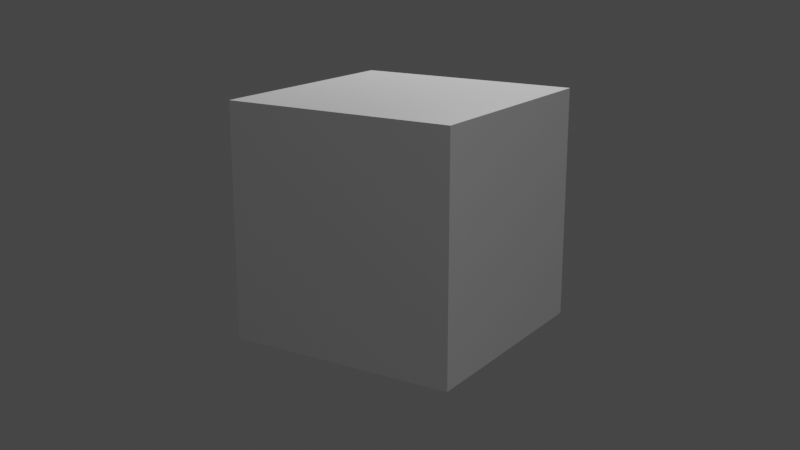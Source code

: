 # Source: test_scene.blend  (saved by Blender 3.5.10; exported with 4.5.12 LTS)
import bpy
from mathutils import Matrix  # noqa: F401  (used for matrix-valued properties, if any)

bpy.ops.wm.read_factory_settings(use_empty=True)
scene = bpy.context.scene
scene.name = 'Scene'

# ---- collections
col_collection = bpy.data.collections.new('Collection'); scene.collection.children.link(col_collection)

# ---- materials (node trees are filled in below, after node groups)
mat_material = bpy.data.materials.new('Material')
mat_material.alpha_threshold = 0.0
mat_material.use_transparent_shadow = False
mat_material.roughness = 0.5
mat_material.line_color = (0.0, 0.0, 0.0, 1.0)

# ---- material node trees
mat_material.use_nodes = True; mat_material.node_tree.nodes.clear()
_N = mat_material.node_tree.nodes; _L = mat_material.node_tree.links
n0 = _N.new('ShaderNodeOutputMaterial'); n0.name = 'Material Output'; n0.location = (300, 300)
n1 = _N.new('ShaderNodeBsdfPrincipled'); n1.name = 'Principled BSDF'; n1.location = (10, 300)
n1.distribution = 'GGX'
n1.subsurface_method = 'RANDOM_WALK_SKIN'
n1.inputs[3].default_value = 1.45
n1.inputs[27].default_value = (0.0, 0.0, 0.0, 1.0)
n1.inputs[28].default_value = 1.0
_L.new(n1.outputs[0], n0.inputs[0])
n0.is_active_output = True

# ---- world
world_world = bpy.data.worlds.new('World'); scene.world = world_world
world_world.use_nodes = True; world_world.node_tree.nodes.clear()
_N = world_world.node_tree.nodes; _L = world_world.node_tree.links
n0 = _N.new('ShaderNodeOutputWorld'); n0.name = 'World Output'; n0.location = (300, 300)
n1 = _N.new('ShaderNodeBackground'); n1.name = 'Background'; n1.location = (10, 300)
n1.inputs[0].default_value = (0.05088, 0.05088, 0.05088, 1.0)
_L.new(n1.outputs[0], n0.inputs[0])
n0.is_active_output = True
world_world.color = (0.05088, 0.05088, 0.05088)
world_world.use_sun_shadow = False
world_world.sun_shadow_jitter_overblur = 0.0

# ---- cameras
cam_camera = bpy.data.cameras.new('Camera')
cam_camera.clip_end = 100.0
cam_camera.ortho_scale = 7.314

# ---- lights
light_light = bpy.data.lights.new('Light', 'POINT')
light_light.transmission_factor = 0.0
light_light.energy = 1000.0
light_light.shadow_soft_size = 0.1
light_light.shadow_maximum_resolution = 0.006
light_light.use_absolute_resolution = True
light_light_001 = bpy.data.lights.new('Light.001', 'POINT')
light_light_001.transmission_factor = 0.0
light_light_001.energy = 1000.0
light_light_001.shadow_soft_size = 0.1
light_light_001.shadow_maximum_resolution = 0.006
light_light_001.use_absolute_resolution = True

# ---- meshes
me_cube = bpy.data.meshes.new('Cube')
me_cube.from_pydata([(1.0, 1.0, 1.0), (1.0, 1.0, -1.0), (1.0, -1.0, 1.0), (1.0, -1.0, -1.0), (-1.0, 1.0, 1.0), (-1.0, 1.0, -1.0), (-1.0, -1.0, 1.0), (-1.0, -1.0, -1.0)], [], [(0, 4, 6, 2), (3, 2, 6, 7), (7, 6, 4, 5), (5, 1, 3, 7), (1, 0, 2, 3), (5, 4, 0, 1)])
_uv = me_cube.uv_layers.new(name='UVMap')
_uv.uv.foreach_set('vector', [0.625, 0.5, 0.875, 0.5, 0.875, 0.75, 0.625, 0.75, 0.375, 0.75, 0.625, 0.75, 0.625, 1.0, 0.375, 1.0, 0.375, 0.0, 0.625, 0.0, 0.625, 0.25, 0.375, 0.25, 0.125, 0.5, 0.375, 0.5, 0.375, 0.75, 0.125, 0.75, 0.375, 0.5, 0.625, 0.5, 0.625, 0.75, 0.375, 0.75, 0.375, 0.25, 0.625, 0.25, 0.625, 0.5, 0.375, 0.5])
me_cube.materials.append(mat_material)
me_cube.use_mirror_vertex_groups = False
me_cube.update()
me_plane = bpy.data.meshes.new('Plane')
me_plane.from_pydata([(-1.0, -1.0, 0.0), (1.0, -1.0, 0.0), (-1.0, 1.0, 0.0), (1.0, 1.0, 0.0)], [], [(0, 1, 3, 2)])
_uv = me_plane.uv_layers.new(name='UVMap')
_uv.uv.foreach_set('vector', [0.0, 0.0, 1.0, 0.0, 1.0, 1.0, 0.0, 1.0])
me_plane.update()

# ---- curves / text
cu_beziercircle = bpy.data.curves.new('BezierCircle', 'CURVE')
cu_beziercircle.dimensions = '3D'
_sp = cu_beziercircle.splines.new('BEZIER'); _sp.bezier_points.add(3)
_sp.bezier_points.foreach_set('co', [-1.0, 0.0, 0.0, 0.0, 1.0, 0.0, 1.0, 0.0, 0.0, 0.0, -1.0, 0.0])
_sp.bezier_points.foreach_set('handle_left', [-1.0, -0.5521, 0.0, -0.5521, 1.0, 0.0, 1.0, 0.5521, 0.0, 0.5521, -1.0, 0.0])
_sp.bezier_points.foreach_set('handle_right', [-1.0, 0.5521, 0.0, 0.5521, 1.0, 0.0, 1.0, -0.5521, 0.0, -0.5521, -1.0, 0.0])
for _p, _l, _r in zip(_sp.bezier_points, ['AUTO', 'AUTO', 'AUTO', 'AUTO'], ['AUTO', 'AUTO', 'AUTO', 'AUTO']): _p.handle_left_type = _l; _p.handle_right_type = _r
_sp.order_u = 0
_sp.order_v = 0
_sp.use_cyclic_u = True
cu_beziercircle.use_path = True
cu_beziercircle.use_path_follow = True
cu_beziercircle.eval_time = 16.0
cu_beziercircle.fill_mode = 'FULL'

# ---- objects
ob_cube = bpy.data.objects.new('Cube', me_cube)
ob_light = bpy.data.objects.new('Light', light_light)
ob_camera = bpy.data.objects.new('Camera', cam_camera)
ob_plane = bpy.data.objects.new('Plane', me_plane)
ob_beziercircle = bpy.data.objects.new('BezierCircle', cu_beziercircle)
ob_empty = bpy.data.objects.new('Empty', None)
ob_light_001 = bpy.data.objects.new('Light.001', light_light_001)

# ---- transforms, parenting, visibility, modifiers, constraints
ob_cube.location = (0.0, 0.0, 0.0)
ob_cube.lock_rotations_4d = False
ob_cube.empty_display_type = 'ARROWS'
ob_cube.lineart.crease_threshold = 0.0
ob_light.location = (4.076, 1.005, 5.904)
ob_light.rotation_euler = (0.6503, 0.05522, 1.866)
ob_light.lock_rotations_4d = False
ob_light.empty_display_type = 'ARROWS'
ob_light.color = (0.0, 0.0, 0.0, 0.0)
ob_light.lineart.crease_threshold = 0.0
ob_camera.parent = ob_beziercircle
ob_camera.matrix_parent_inverse = Matrix(((-3.261e-08, 0.1094, 1.957e-08, 1.0), (1.957e-08, 9.33e-15, 0.1094, -0.2904), (0.1094, 5.218e-08, 9.33e-15, 4.768e-07), (-0.0, 0.0, -0.0, 1.0)))
ob_camera.location = (-0.03476, -8.973, 2.431)
ob_camera.rotation_euler = (1.295, 1.075e-14, -1.647e-15)
ob_camera.lock_rotations_4d = False
ob_camera.empty_display_type = 'ARROWS'
ob_camera.color = (0.0, 0.0, 0.0, 0.0)
ob_camera.display_type = 'WIRE'
ob_camera.lineart.crease_threshold = 0.0
ob_plane.location = (0.0, 0.0, 0.0)
ob_plane.hide_render = True
ob_beziercircle.location = (0.0, 0.0, 2.653)
ob_beziercircle.scale = (9.139, 9.139, 9.139)
ob_empty.location = (0.0, 0.0, 0.0)
ob_light_001.location = (-3.515, -7.878, 11.11)
ob_light_001.rotation_euler = (0.6503, 0.05522, 1.866)
ob_light_001.lock_rotations_4d = False
ob_light_001.empty_display_type = 'ARROWS'
ob_light_001.color = (0.0, 0.0, 0.0, 0.0)
ob_light_001.lineart.crease_threshold = 0.0

# ---- collection membership
col_collection.objects.link(ob_cube)
col_collection.objects.link(ob_light)
col_collection.objects.link(ob_camera)
col_collection.objects.link(ob_plane)
col_collection.objects.link(ob_beziercircle)
col_collection.objects.link(ob_empty)
col_collection.objects.link(ob_light_001)

# ---- scene / render settings (as saved in the file)
scene.camera = ob_camera
scene.frame_start = 1; scene.frame_end = 300; scene.frame_set(160)
scene.render.engine = 'BLENDER_EEVEE_NEXT'
scene.cycles.sampling_pattern = 'TABULATED_SOBOL'
scene.eevee.taa_samples = 2
scene.eevee.taa_render_samples = 2
scene.eevee.use_taa_reprojection = False
scene.view_settings.view_transform = 'Filmic'
bpy.context.view_layer.update()

